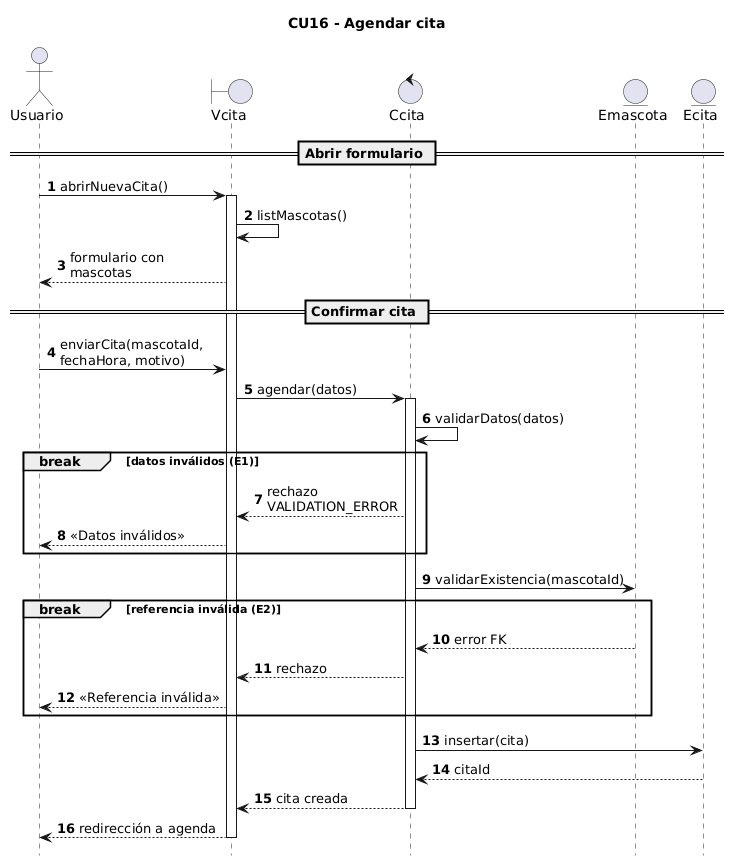

The diagram above was rendered by PlantUML. Its source (embedded in the PNG):
@startuml CU16_Agendar_cita
!pragma layout smetana
!pragma layout smetana
title CU16 - Agendar cita
skinparam maxMessageSize 150
hide footbox
autonumber
actor "Usuario" as Actor
boundary "Vcita" as Vcita
control "Ccita" as Ccita
entity "Emascota" as Emascota
entity "Ecita" as Ecita

== Abrir formulario ==
Actor -> Vcita : abrirNuevaCita()
activate Vcita
Vcita -> Vcita : listMascotas()
Vcita --> Actor : formulario con mascotas

== Confirmar cita ==
Actor -> Vcita : enviarCita(mascotaId, fechaHora, motivo)
Vcita -> Ccita : agendar(datos)
activate Ccita
Ccita -> Ccita : validarDatos(datos)
break datos inválidos (E1)
  Ccita --> Vcita : rechazo VALIDATION_ERROR
  Vcita --> Actor : «Datos inválidos»
end
Ccita -> Emascota : validarExistencia(mascotaId)
break referencia inválida (E2)
  Emascota --> Ccita : error FK
  Ccita --> Vcita : rechazo
  Vcita --> Actor : «Referencia inválida»
end
Ccita -> Ecita : insertar(cita)
Ecita --> Ccita : citaId
Ccita --> Vcita : cita creada
deactivate Ccita
Vcita --> Actor : redirección a agenda
deactivate Vcita
@enduml